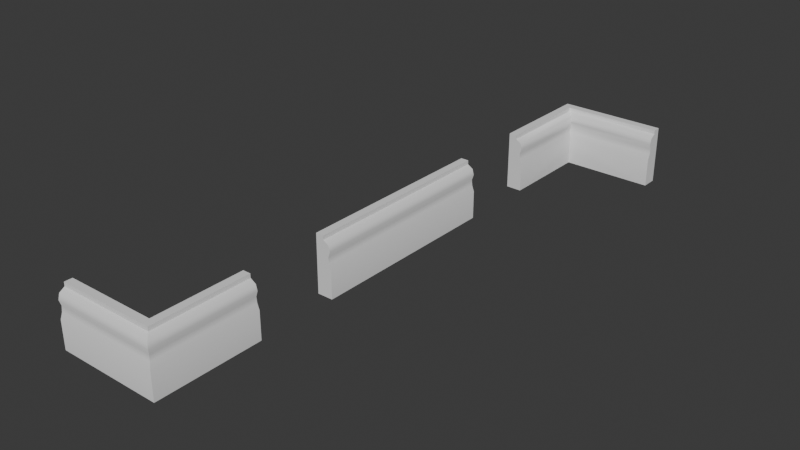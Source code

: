 # Source: interior_wall_trims.blend  (saved by Blender 4.3.34; exported with 4.5.12 LTS)
import bpy
from mathutils import Matrix  # noqa: F401  (used for matrix-valued properties, if any)

bpy.ops.wm.read_factory_settings(use_empty=True)
scene = bpy.context.scene
scene.name = 'Scene'

# ---- collections
col_collection = bpy.data.collections.new('Collection'); scene.collection.children.link(col_collection)

# ---- world
world_world = bpy.data.worlds.new('World'); scene.world = world_world
world_world.use_nodes = True; world_world.node_tree.nodes.clear()
_N = world_world.node_tree.nodes; _L = world_world.node_tree.links
n0 = _N.new('ShaderNodeOutputWorld'); n0.name = 'World Output'; n0.location = (300, 300)
n1 = _N.new('ShaderNodeBackground'); n1.name = 'Background'; n1.location = (10, 300)
n1.inputs[0].default_value = (0.05088, 0.05088, 0.05088, 1.0)
_L.new(n1.outputs[0], n0.inputs[0])
n0.is_active_output = True
world_world.color = (0.05088, 0.05088, 0.05088)
world_world.sun_shadow_jitter_overblur = 0.0

# ---- meshes
me_side = bpy.data.meshes.new('side')
me_side.from_pydata([(0.0, -0.1691, 0.0), (0.0, -0.1691, 0.04759), (0.0, 0.1691, 0.0), (0.0, 0.1691, 0.04759), (0.02659, -0.1691, 0.0), (0.02659, -0.1691, 0.04759), (0.02659, 0.1691, 0.0), (0.02659, 0.1691, 0.04759), (0.0, -0.1691, 0.09187), (0.0, 0.1691, 0.09187), (0.01342, 0.1691, 0.09187), (0.01342, -0.1691, 0.09187), (0.0, -0.1691, 0.05723), (0.0, -0.1691, 0.06688), (0.0, -0.1691, 0.07652), (0.0, -0.1691, 0.08616), (0.0, 0.1691, 0.08616), (0.0, 0.1691, 0.07652), (0.0, 0.1691, 0.06688), (0.0, 0.1691, 0.05723), (0.02306, -0.1691, 0.05723), (0.0221, -0.1691, 0.06688), (0.0253, -0.1691, 0.07652), (0.02268, -0.1691, 0.08616), (0.02268, 0.1691, 0.08616), (0.0253, 0.1691, 0.07652), (0.0221, 0.169, 0.06688), (0.02306, 0.1691, 0.05723), (0.0, -0.1691, 0.09875), (0.0, 0.1691, 0.09875), (0.01342, 0.1691, 0.09875), (0.01342, -0.1691, 0.09875)], [], [(2, 3, 7, 6), (6, 7, 5, 4), (4, 5, 1, 0), (2, 6, 4, 0), (8, 11, 31, 28), (15, 23, 11, 8), (24, 16, 9, 10), (23, 24, 10, 11), (5, 7, 27, 20), (20, 27, 26, 21), (21, 26, 25, 22), (22, 25, 24, 23), (7, 3, 19, 27), (27, 19, 18, 26), (26, 18, 17, 25), (25, 17, 16, 24), (1, 5, 20, 12), (12, 20, 21, 13), (13, 21, 22, 14), (14, 22, 23, 15), (11, 10, 30, 31), (10, 9, 29, 30), (30, 29, 28, 31)])
me_side.polygons.foreach_set('use_smooth', [True] * 23)
_k = set([(0, 4), (2, 6), (4, 5), (4, 6), (5, 20), (6, 7), (7, 27), (10, 11), (10, 24), (10, 30), (11, 23), (11, 31), (20, 21), (21, 22), (22, 23), (24, 25), (25, 26), (26, 27), (28, 29), (28, 31), (29, 30), (30, 31)])
me_side.attributes.new('sharp_edge', 'BOOLEAN', 'EDGE').data.foreach_set('value', [ (min(e.vertices), max(e.vertices)) in _k for e in me_side.edges])
_uv = me_side.uv_layers.new(name='UVMap')
_uv.uv.foreach_set('vector', [0.4607, 0.3539, 0.4607, 0.4947, 0.5393, 0.4947, 0.5393, 0.3539, 1.0, 0.3539, 1.0, 0.4947, 8.839e-05, 0.4947, 8.839e-05, 0.3539, 0.5393, 0.3539, 0.5393, 0.4947, 0.4607, 0.4947, 0.4607, 0.3539, 0.4607, 1.0, 0.5393, 1.0, 0.5393, 0.0, 0.4607, 0.0, 0.4607, 0.6256, 0.5004, 0.6256, 0.5004, 0.646, 0.4607, 0.646, 0.4607, 0.6087, 0.5278, 0.6087, 0.5004, 0.6256, 0.4607, 0.6256, 0.5278, 0.6087, 0.4607, 0.6087, 0.4607, 0.6256, 0.5004, 0.6256, 0.5278, 0.0, 0.5278, 1.0, 0.5004, 1.0, 0.5004, 0.0, 8.839e-05, 0.4947, 1.0, 0.4947, 1.0, 0.5232, 8.839e-05, 0.5232, 8.839e-05, 0.5232, 1.0, 0.5232, 0.9999, 0.5517, 0.0, 0.5517, 0.0, 0.5517, 0.9999, 0.5517, 1.0, 0.5802, 8.839e-05, 0.5802, 8.839e-05, 0.5802, 1.0, 0.5802, 1.0, 0.6087, 8.839e-05, 0.6087, 0.5393, 0.4947, 0.4607, 0.4947, 0.4607, 0.5232, 0.5289, 0.5232, 0.5289, 0.5232, 0.4607, 0.5232, 0.4607, 0.5517, 0.526, 0.5517, 0.526, 0.5517, 0.4607, 0.5517, 0.4607, 0.5802, 0.5355, 0.5802, 0.5355, 0.5802, 0.4607, 0.5802, 0.4607, 0.6087, 0.5278, 0.6087, 0.4607, 0.4947, 0.5393, 0.4947, 0.5289, 0.5232, 0.4607, 0.5232, 0.4607, 0.5232, 0.5289, 0.5232, 0.526, 0.5517, 0.4607, 0.5517, 0.4607, 0.5517, 0.526, 0.5517, 0.5355, 0.5802, 0.4607, 0.5802, 0.4607, 0.5802, 0.5355, 0.5802, 0.5278, 0.6087, 0.4607, 0.6087, 8.839e-05, 0.6256, 1.0, 0.6256, 1.0, 0.646, 8.839e-05, 0.646, 0.5004, 0.6256, 0.4607, 0.6256, 0.4607, 0.646, 0.5004, 0.646, 0.5004, 1.0, 0.4607, 1.0, 0.4607, 0.0, 0.5004, 0.0])
me_side.update()
me_corner = bpy.data.meshes.new('corner')
me_corner.from_pydata([(0.0, -0.1824, -3.725e-09), (0.0, -0.1824, 0.04759), (0.02659, -0.1824, -3.725e-09), (0.02659, -0.1824, 0.04759), (0.0, -0.1824, 0.09187), (0.01342, -0.1824, 0.09187), (0.0, -0.1824, 0.05723), (0.0, -0.1824, 0.06688), (0.0, -0.1824, 0.07652), (0.0, -0.1824, 0.08616), (0.02306, -0.1824, 0.05723), (0.0221, -0.1824, 0.06688), (0.0253, -0.1824, 0.07652), (0.02268, -0.1824, 0.08616), (0.0, -0.1824, 0.09875), (0.01342, -0.1824, 0.09875), (0.1824, -1.49e-08, 0.0), (0.1824, -1.49e-08, 0.04759), (0.1824, -0.02659, 0.0), (0.1824, -0.02659, 0.04759), (0.1824, -1.49e-08, 0.09187), (0.1824, -0.01342, 0.09187), (0.1824, -1.49e-08, 0.08616), (0.1824, -1.49e-08, 0.07652), (0.1824, -1.49e-08, 0.06688), (0.1824, -1.49e-08, 0.05723), (0.1824, -0.02268, 0.08616), (0.1824, -0.0253, 0.07652), (0.1824, -0.0221, 0.06688), (0.1824, -0.02306, 0.05723), (0.1824, -1.49e-08, 0.09875), (0.1824, -0.01342, 0.09875), (0.02659, -0.02659, 0.04759), (0.02659, -0.02659, 0.0), (0.02659, -0.02659, 0.02193), (0.02659, -8.382e-09, 0.0), (0.02268, -0.02268, 0.08616), (0.01342, -0.01342, 0.09187), (0.02306, -0.02306, 0.05723), (0.0221, -0.0221, 0.06688), (0.0253, -0.0253, 0.07652), (0.01342, -7.451e-09, 0.09875), (0.01342, -0.01342, 0.09875), (0.0, -0.1824, 0.09875), (0.0, -7.451e-09, 0.09875), (0.0, -0.01342, 0.09875), (0.0, -0.02659, 0.0), (0.0, -8.382e-09, 0.0)], [], [(2, 3, 1, 0), (4, 5, 15, 14), (9, 13, 5, 4), (1, 3, 10, 6), (6, 10, 11, 7), (7, 11, 12, 8), (8, 12, 13, 9), (16, 17, 19, 18), (26, 22, 20, 21), (19, 17, 25, 29), (29, 25, 24, 28), (28, 24, 23, 27), (27, 23, 22, 26), (21, 20, 30, 31), (3, 2, 33, 34, 32), (37, 5, 13, 36), (38, 10, 3, 32), (39, 11, 10, 38), (12, 11, 39, 40), (36, 13, 12, 40), (34, 33, 18, 19, 32), (35, 16, 18, 33), (26, 21, 37, 36), (38, 32, 19, 29), (38, 29, 28, 39), (39, 28, 27, 40), (40, 27, 26, 36), (37, 21, 31, 42), (42, 31, 30, 41), (5, 37, 42, 15), (15, 42, 45, 43), (42, 41, 44, 45), (35, 33, 46, 47), (0, 46, 33, 2)])
me_corner.polygons.foreach_set('use_smooth', [True] * 34)
_k = set([(0, 2), (2, 3), (2, 33), (3, 10), (5, 13), (5, 15), (5, 37), (10, 11), (11, 12), (12, 13), (14, 15), (15, 42), (16, 18), (18, 19), (18, 33), (19, 29), (21, 26), (21, 31), (21, 37), (26, 27), (27, 28), (28, 29), (30, 31), (31, 42), (32, 34), (32, 38), (33, 34), (36, 37), (36, 40), (37, 42), (38, 39), (39, 40)])
me_corner.attributes.new('sharp_edge', 'BOOLEAN', 'EDGE').data.foreach_set('value', [ (min(e.vertices), max(e.vertices)) in _k for e in me_corner.edges])
_uv = me_corner.uv_layers.new(name='UVMap')
_uv.uv.foreach_set('vector', [0.1458, 0.2292, 0.1458, 0.4901, 0.0, 0.4901, 0.0, 0.2292, 0.0, 0.7329, 0.0736, 0.7329, 0.0736, 0.7707, 0.0, 0.7707, 0.0, 0.7017, 0.1244, 0.7017, 0.0736, 0.7329, 0.0, 0.7329, 0.0, 0.4901, 0.1458, 0.4901, 0.1264, 0.543, 0.0, 0.543, 0.0, 0.543, 0.1264, 0.543, 0.1212, 0.5959, 0.0, 0.5959, 0.0, 0.5959, 0.1212, 0.5959, 0.1387, 0.6488, 0.0, 0.6488, 0.0, 0.6488, 0.1387, 0.6488, 0.1244, 0.7017, 0.0, 0.7017, 1.0, 0.2292, 1.0, 0.4901, 0.8542, 0.4901, 0.8542, 0.2292, 0.8756, 0.7017, 1.0, 0.7017, 1.0, 0.7329, 0.9264, 0.7329, 0.8542, 0.4901, 1.0, 0.4901, 1.0, 0.543, 0.8736, 0.543, 0.8736, 0.543, 1.0, 0.543, 1.0, 0.5959, 0.8788, 0.5959, 0.8788, 0.5959, 1.0, 0.5959, 1.0, 0.6488, 0.8613, 0.6488, 0.8613, 0.6488, 1.0, 0.6488, 1.0, 0.7017, 0.8756, 0.7017, 0.9264, 0.7329, 1.0, 0.7329, 1.0, 0.7707, 0.9264, 0.7707, 0.0001639, 0.4901, 0.0001639, 0.2292, 0.8542, 0.2292, 0.8542, 0.3494, 0.8542, 0.4901, 0.0736, 0.9264, 0.0736, 0.0, 0.1244, 0.0, 0.1244, 0.8756, 0.8736, 0.543, 0.0001639, 0.543, 0.0001639, 0.4901, 0.8542, 0.4901, 0.8788, 0.5959, 0.0, 0.5959, 0.0001639, 0.543, 0.8736, 0.543, 0.0001639, 0.6488, 0.0, 0.5959, 0.8788, 0.5959, 0.8613, 0.6488, 0.8756, 0.7017, 0.0001639, 0.7017, 0.0001639, 0.6488, 0.8613, 0.6488, 0.1458, 0.3494, 0.1458, 0.2292, 1.0, 0.2292, 1.0, 0.4901, 0.1458, 0.4901, 0.1458, 1.0, 1.0, 1.0, 1.0, 0.8542, 0.1458, 0.8542, 1.0, 0.8756, 1.0, 0.9264, 0.0736, 0.9264, 0.1244, 0.8756, 0.1264, 0.543, 0.1458, 0.4901, 1.0, 0.4901, 1.0, 0.543, 0.1264, 0.543, 1.0, 0.543, 0.9998, 0.5959, 0.1212, 0.5959, 0.1212, 0.5959, 0.9998, 0.5959, 1.0, 0.6488, 0.1387, 0.6488, 0.1387, 0.6488, 1.0, 0.6488, 1.0, 0.7017, 0.1244, 0.7017, 0.0736, 0.7329, 1.0, 0.7329, 1.0, 0.7707, 0.0736, 0.7707, 0.0736, 0.9264, 1.0, 0.9264, 1.0, 1.0, 0.0736, 1.0, 0.0001639, 0.7329, 0.9264, 0.7329, 0.9264, 0.7707, 0.0001639, 0.7707, 0.0736, 0.0, 0.0736, 0.9264, 0.0, 0.9264, 0.0, 0.0, 0.0736, 0.9264, 0.0736, 1.0, 0.0, 1.0, 0.0, 0.9264, 0.1458, 1.0, 0.1458, 0.8542, 0.0, 0.8542, 0.0, 1.0, 0.0, 0.0, 0.0, 0.8542, 0.1458, 0.8542, 0.1458, 0.0])
me_corner.update()
me_corner.normals_split_custom_set([tuple(v) for v in zip(*[iter([0.0, -1.0, 0.0, 0.0, -1.0, 0.0, 0.0, -1.0, 0.0, 0.0, -1.0, 0.0, 0.0, -1.0, 0.0, 0.0, -1.0, 0.0, 0.0, -1.0, 0.0, 0.0, -1.0, 0.0, 0.0, -1.0, 0.0, 0.0, -1.0, 0.0, 0.0, -1.0, 0.0, 0.0, -1.0, 0.0, 0.0, -1.0, 0.0, 0.0, -1.0, 0.0, -0.0002871, -1.0, -0.0006864, -0.000331, -1.0, -0.0007914, -0.000331, -1.0, -0.0007914, -0.0002871, -1.0, -0.0006864, -0.0006453, -1.0, 0.0001378, -0.0006463, -1.0, 3.687e-05, -0.0006463, -1.0, 3.687e-05, -0.0006453, -1.0, 0.0001378, -0.0003085, -1.0, 0.0008103, -0.0003153, -1.0, 0.0008283, -0.0003153, -1.0, 0.0008283, -0.0003085, -1.0, 0.0008103, 0.0, -1.0, 0.0, 0.0, -1.0, 0.0, 1.0, 0.0, 0.0, 1.0, -2.432e-07, 4.139e-07, 1.0, -2.126e-07, 3.617e-07, 1.0, 0.0, 0.0, 1.0, 0.0, 0.0, 1.0, 0.0, 0.0, 1.0, 0.0, 0.0, 1.0, 0.0, 0.0, 1.0, -2.126e-07, 3.617e-07, 1.0, -2.432e-07, 4.139e-07, 1.0, -0.0003312, 0.0007914, 1.0, -0.0002874, 0.0006866, 1.0, -0.0002874, 0.0006866, 1.0, -0.0003312, 0.0007914, 1.0, -0.0006463, -3.633e-05, 1.0, -0.0006453, -0.0001372, 1.0, -0.0006453, -0.0001372, 1.0, -0.0006463, -3.633e-05, 1.0, -0.0003153, -0.0008273, 1.0, -0.0003085, -0.0008095, 1.0, -0.0003085, -0.0008095, 1.0, -0.0003153, -0.0008273, 1.0, 0.0, 0.0, 1.0, 0.0, 0.0, 1.0, 0.0, 0.0, 1.0, 0.0, 0.0, 1.0, 0.0, 0.0, 1.0, 0.0, 0.0, 0.9846, -3.987e-09, 0.1748, 1.0, -7.852e-09, 0.0, 1.0, -7.852e-09, 0.0, 1.0, -7.852e-09, 0.0, 0.9815, -3.606e-09, 0.1914, 0.3121, -0.8038, 0.5064, 0.5247, 0.0, 0.8513, 0.801, 0.0, 0.5987, 0.5971, -9.388e-07, 0.8022, 0.9915, -4.009e-07, 0.1298, 0.9748, 0.0, 0.223, 0.9846, -3.987e-09, 0.1748, 0.9815, -3.606e-09, 0.1914, 0.9676, 8.978e-06, -0.2523, 0.9939, 0.0, -0.1107, 0.9748, 0.0, 0.223, 0.9915, -4.009e-07, 0.1298, 0.9996, 0.0, -0.0279, 0.9939, 0.0, -0.1107, 0.9676, 8.978e-06, -0.2523, 0.984, 1.404e-06, 0.1784, 0.5971, -9.388e-07, 0.8022, 0.801, 0.0, 0.5987, 0.9996, 0.0, -0.0279, 0.984, 1.404e-06, 0.1784, -4.782e-08, -1.0, 0.0, -4.782e-08, -1.0, 0.0, -4.782e-08, -1.0, 0.0, -5.169e-08, -0.9846, 0.1748, -5.198e-08, -0.9815, 0.1914, 0.0, 0.0, -1.0, 0.0, 0.0, -1.0, 0.0, 0.0, -1.0, 0.0, 7.972e-09, -1.0, -5.311e-08, -0.801, 0.5987, -3.257e-08, -0.5247, 0.8513, -3.257e-08, -0.5247, 0.8513, 1.177e-06, -0.7564, 0.6541, -6.262e-06, -0.9525, 0.3044, -5.198e-08, -0.9815, 0.1914, -5.169e-08, -0.9846, 0.1748, -5.084e-08, -0.9748, 0.2233, -6.262e-06, -0.9525, 0.3044, -5.084e-08, -0.9748, 0.2233, -4.787e-08, -0.9939, -0.1107, -1.013e-05, -0.9991, 0.04196, -1.013e-05, -0.9991, 0.04196, -4.787e-08, -0.9939, -0.1107, -5.899e-08, -0.9996, -0.02733, -6.702e-06, -0.9722, -0.2342, -6.702e-06, -0.9722, -0.2342, -5.899e-08, -0.9996, -0.02733, -5.311e-08, -0.801, 0.5987, 1.177e-06, -0.7564, 0.6541, 0.3595, -0.7284, 0.5833, -4.41e-08, -1.0, 0.0, -4.41e-08, -1.0, 0.0, -4.41e-08, -1.0, 0.0, -5.471e-09, 0.0, 1.0, -1.641e-08, 0.0, 1.0, -1.641e-08, 0.0, 1.0, -8.207e-09, 0.0, 1.0, 1.0, 0.0, 0.0, 1.0, 0.0, 0.0, 1.0, 0.0, 0.0, 1.0, 0.0, 0.0, 0.0, 0.0, 1.0, -5.471e-09, 0.0, 1.0, 0.0, 0.0, 1.0, 0.0, 0.0, 1.0, -5.471e-09, 0.0, 1.0, -8.207e-09, 0.0, 1.0, 0.0, 0.0, 1.0, 0.0, 0.0, 1.0, 0.0, 0.0, -1.0, 0.0, 7.972e-09, -1.0, 0.0, 1.196e-08, -1.0, 0.0, 0.0, -1.0, 0.0, 2.392e-08, -1.0, 0.0, 1.196e-08, -1.0, 0.0, 7.972e-09, -1.0, 0.0, 2.392e-08, -1.0])] * 3)])
me_edge = bpy.data.meshes.new('edge')
me_edge.from_pydata([(0.0, 0.0, 0.0), (0.0, 0.1558, 0.0), (0.0, 0.1558, 0.04759), (0.02659, 0.0, 0.0), (0.02659, 0.0, 0.04759), (0.02659, 0.1558, 0.0), (0.02659, 0.1558, 0.04759), (0.0, 0.1558, 0.09187), (0.01342, 0.1558, 0.09187), (0.01342, 0.0, 0.09187), (0.0, 0.1558, 0.08616), (0.0, 0.1558, 0.07652), (0.0, 0.1558, 0.06688), (0.0, 0.1558, 0.05723), (0.02306, 0.0, 0.05723), (0.0221, -2.989e-05, 0.06688), (0.0253, 0.0, 0.07652), (0.02268, 0.0, 0.08616), (0.02268, 0.1558, 0.08616), (0.0253, 0.1558, 0.07652), (0.0221, 0.1558, 0.06688), (0.02306, 0.1558, 0.05723), (0.0, 0.1558, 0.09875), (0.01342, 0.1558, 0.09875), (0.01342, 0.0, 0.09875), (0.0, -0.02659, 3.725e-09), (0.0, -0.02659, 0.04759), (0.0, -0.01342, 0.09187), (0.0, -0.02268, 0.08616), (0.0, -0.0253, 0.07652), (-2.989e-05, -0.0221, 0.06688), (-1.49e-08, -0.02306, 0.05723), (0.0, 1.49e-08, 0.09875), (0.0, -0.01342, 0.09875), (0.01342, -0.01342, 0.09187), (0.01342, -0.01342, 0.09875), (0.02268, -0.02268, 0.08616), (0.0253, -0.0253, 0.07652), (0.0221, -0.0221, 0.06688), (0.02306, -0.02306, 0.05723), (0.02659, -0.02659, 0.04759), (0.02659, -0.02659, 3.725e-09), (-0.1558, -0.02659, 3.725e-09), (-0.1558, -0.02659, 0.04759), (-0.1558, -0.01342, 0.09187), (-0.1558, -0.02306, 0.05723), (-0.1558, -0.0221, 0.06688), (-0.1558, -0.0253, 0.07652), (-0.1558, -0.02268, 0.08616), (-0.1558, -0.01342, 0.09875), (-0.1558, 7.451e-09, 0.09875), (-0.1558, 7.451e-09, 0.09187), (-0.1558, 7.451e-09, 0.08616), (-0.1558, 7.451e-09, 0.07652), (-0.1558, 7.451e-09, 0.06688), (-0.1558, 7.451e-09, 0.05723), (-0.1558, 7.451e-09, 0.04759), (-0.1558, 7.451e-09, 3.725e-09)], [], [(1, 2, 6, 5), (5, 6, 4, 3), (1, 5, 3, 0), (18, 10, 7, 8), (17, 18, 8, 9), (4, 6, 21, 14), (14, 21, 20, 15), (15, 20, 19, 16), (16, 19, 18, 17), (6, 2, 13, 21), (21, 13, 12, 20), (20, 12, 11, 19), (19, 11, 10, 18), (9, 8, 23, 24), (8, 7, 22, 23), (23, 22, 32, 24), (32, 33, 35, 24), (33, 27, 34, 35), (35, 34, 9, 24), (3, 41, 25, 0), (27, 28, 36, 34), (28, 29, 37, 36), (29, 30, 38, 37), (30, 31, 39, 38), (31, 26, 40, 39), (26, 25, 41, 40), (3, 4, 40, 41), (4, 14, 39, 40), (14, 15, 38, 39), (15, 16, 37, 38), (16, 17, 36, 37), (17, 9, 34, 36), (25, 26, 43, 42), (0, 25, 42, 57), (48, 28, 27, 44), (43, 26, 31, 45), (45, 31, 30, 46), (46, 30, 29, 47), (47, 29, 28, 48), (44, 27, 33, 49), (33, 32, 50, 49), (50, 51, 44, 49), (51, 52, 48, 44), (52, 53, 47, 48), (53, 54, 46, 47), (54, 55, 45, 46), (55, 56, 43, 45), (56, 57, 42, 43)])
me_edge.polygons.foreach_set('use_smooth', [True] * 48)
_k = set([(1, 5), (3, 5), (3, 41), (5, 6), (6, 21), (8, 9), (8, 18), (8, 23), (9, 34), (18, 19), (19, 20), (20, 21), (22, 23), (22, 32), (23, 24), (24, 35), (25, 41), (25, 42), (27, 34), (27, 44), (32, 50), (33, 35), (33, 49), (34, 35), (34, 36), (36, 37), (37, 38), (38, 39), (39, 40), (40, 41), (42, 43), (42, 57), (43, 45), (44, 48), (44, 49), (45, 46), (46, 47), (47, 48), (49, 50)])
me_edge.attributes.new('sharp_edge', 'BOOLEAN', 'EDGE').data.foreach_set('value', [ (min(e.vertices), max(e.vertices)) in _k for e in me_edge.edges])
_uv = me_edge.uv_layers.new(name='UVMap')
_uv.uv.foreach_set('vector', [0.8542, 0.2293, 0.8542, 0.4902, 1.0, 0.4902, 1.0, 0.2293, 0.9999, 0.2293, 0.9999, 0.4902, 0.1459, 0.4902, 0.1459, 0.2293, 0.8542, 1.0, 1.0, 1.0, 1.0, 0.1458, 0.8542, 0.1458, 0.9786, 0.7017, 0.8542, 0.7017, 0.8542, 0.733, 0.9278, 0.733, 0.9786, 0.1458, 0.9786, 1.0, 0.9278, 1.0, 0.9278, 0.1458, 0.1459, 0.4902, 0.9999, 0.4902, 0.9999, 0.5431, 0.1459, 0.5431, 0.1459, 0.5431, 0.9999, 0.5431, 0.9998, 0.596, 0.1457, 0.596, 0.1457, 0.596, 0.9998, 0.596, 0.9999, 0.6488, 0.1459, 0.6488, 0.1459, 0.6488, 0.9999, 0.6488, 0.9999, 0.7017, 0.1459, 0.7017, 1.0, 0.4902, 0.8542, 0.4902, 0.8542, 0.5431, 0.9806, 0.5431, 0.9806, 0.5431, 0.8542, 0.5431, 0.8542, 0.596, 0.9754, 0.596, 0.9754, 0.596, 0.8542, 0.596, 0.8542, 0.6488, 0.9929, 0.6488, 0.9929, 0.6488, 0.8542, 0.6488, 0.8542, 0.7017, 0.9786, 0.7017, 0.1459, 0.733, 0.9999, 0.733, 0.9999, 0.7707, 0.1459, 0.7707, 0.9278, 0.733, 0.8542, 0.733, 0.8542, 0.7707, 0.9278, 0.7707, 0.9278, 1.0, 0.8542, 1.0, 0.8542, 0.1458, 0.9278, 0.1458, 0.8542, 0.1458, 0.8542, 0.07219, 0.9278, 0.07219, 0.9278, 0.1458, 0.8542, 0.7707, 0.8542, 0.733, 0.9278, 0.733, 0.9278, 0.7707, 0.07226, 0.7707, 0.07226, 0.733, 0.1459, 0.733, 0.1459, 0.7707, 1.0, 0.1458, 1.0, 1.49e-07, 0.8542, 0.0, 0.8542, 0.1458, 0.8542, 0.07219, 0.8542, 0.02143, 0.9786, 0.02143, 0.9278, 0.07219, 0.8542, 0.7017, 0.8542, 0.6488, 0.9929, 0.6488, 0.9786, 0.7017, 0.8542, 0.6488, 0.8541, 0.596, 0.9754, 0.596, 0.9929, 0.6488, 0.8541, 0.596, 0.8542, 0.5431, 0.9806, 0.5431, 0.9754, 0.596, 0.8542, 0.5431, 0.8542, 0.4902, 1.0, 0.4902, 0.9806, 0.5431, 0.8542, 0.4902, 0.8542, 0.2293, 1.0, 0.2293, 1.0, 0.4902, 0.1459, 0.2293, 0.1459, 0.4902, 8.222e-05, 0.4902, 8.214e-05, 0.2293, 0.1459, 0.4902, 0.1459, 0.5431, 0.01946, 0.5431, 8.222e-05, 0.4902, 0.1459, 0.5431, 0.1457, 0.596, 0.02469, 0.596, 0.01946, 0.5431, 0.1457, 0.596, 0.1459, 0.6488, 0.007144, 0.6488, 0.02469, 0.596, 0.1459, 0.6488, 0.1459, 0.7017, 0.02151, 0.7017, 0.007144, 0.6488, 0.9786, 0.1458, 0.9278, 0.1458, 0.9278, 0.07219, 0.9786, 0.02143, 0.8542, 0.2293, 0.8542, 0.4902, 0.000164, 0.4902, 0.000164, 0.2293, 0.8542, 0.1458, 0.8542, 0.0, 0.000164, 0.0, 0.000164, 0.1458, 0.000164, 0.02143, 0.8542, 0.02143, 0.8542, 0.07219, 0.000164, 0.07219, 0.000164, 0.4902, 0.8542, 0.4902, 0.8542, 0.5431, 0.000164, 0.5431, 0.000164, 0.5431, 0.8542, 0.5431, 0.8541, 0.596, 0.0, 0.596, 0.0, 0.596, 0.8541, 0.596, 0.8542, 0.6488, 0.000164, 0.6488, 0.000164, 0.6488, 0.8542, 0.6488, 0.8542, 0.7017, 0.000164, 0.7017, 0.000164, 0.733, 0.8542, 0.733, 0.8542, 0.7707, 0.000164, 0.7707, 0.8542, 0.07219, 0.8542, 0.1458, 0.000164, 0.1458, 0.000164, 0.07219, 0.1459, 0.7707, 0.1459, 0.733, 0.07226, 0.733, 0.07226, 0.7707, 0.1459, 0.733, 0.1459, 0.7017, 0.02151, 0.7017, 0.07226, 0.733, 0.1459, 0.7017, 0.1459, 0.6488, 0.007144, 0.6488, 0.02151, 0.7017, 0.1459, 0.6488, 0.1459, 0.596, 0.02469, 0.596, 0.007144, 0.6488, 0.1459, 0.596, 0.1459, 0.5431, 0.01946, 0.5431, 0.02469, 0.596, 0.1459, 0.5431, 0.1459, 0.4902, 8.199e-05, 0.4902, 0.01946, 0.5431, 0.1459, 0.4902, 0.1459, 0.2293, 8.199e-05, 0.2293, 8.199e-05, 0.4902])
me_edge.update()

# ---- objects
ob_walltrimfloorside = bpy.data.objects.new('WallTrimFloorSide', me_side)
ob_walltrimcorner = bpy.data.objects.new('WallTrimCorner', me_corner)
ob_walltrimflooredge = bpy.data.objects.new('WallTrimFloorEdge', me_edge)

# ---- transforms, parenting, visibility, modifiers, constraints
ob_walltrimfloorside.location = (0.0, 0.0, 0.0)
ob_walltrimcorner.location = (0.0, 0.4874, 3.725e-09)
ob_walltrimflooredge.location = (0.0, -0.4636, 0.0)

# ---- collection membership
col_collection.objects.link(ob_walltrimfloorside)
col_collection.objects.link(ob_walltrimcorner)
col_collection.objects.link(ob_walltrimflooredge)

# ---- scene / render settings (as saved in the file)
scene.frame_start = 1; scene.frame_end = 250; scene.frame_set(1)
scene.render.engine = 'BLENDER_EEVEE_NEXT'
bpy.context.view_layer.update()

# ---- added for rendering (the .blend has no active camera and no usable light): camera, sun
cam_auto = bpy.data.cameras.new('AutoCamera')
cam_auto.lens = 50.0
cam_auto.sensor_width = 36.0
cam_auto.clip_end = 1000.0
ob_auto_camera = bpy.data.objects.new('AutoCamera', cam_auto)
scene.collection.objects.link(ob_auto_camera)
ob_auto_camera.location = (0.974712, -1.15511, 0.818519)
ob_auto_camera.rotation_euler = (1.09748, -7.21219e-08, 0.694738)
scene.camera = ob_auto_camera
light_auto_sun = bpy.data.lights.new('AutoSun', 'SUN')
light_auto_sun.energy = 3.0
light_auto_sun.angle = 0.0523599
ob_auto_sun = bpy.data.objects.new('AutoSun', light_auto_sun)
scene.collection.objects.link(ob_auto_sun)
ob_auto_sun.rotation_euler = (0.872665, 0.174533, 0.523599)
bpy.context.view_layer.update()
